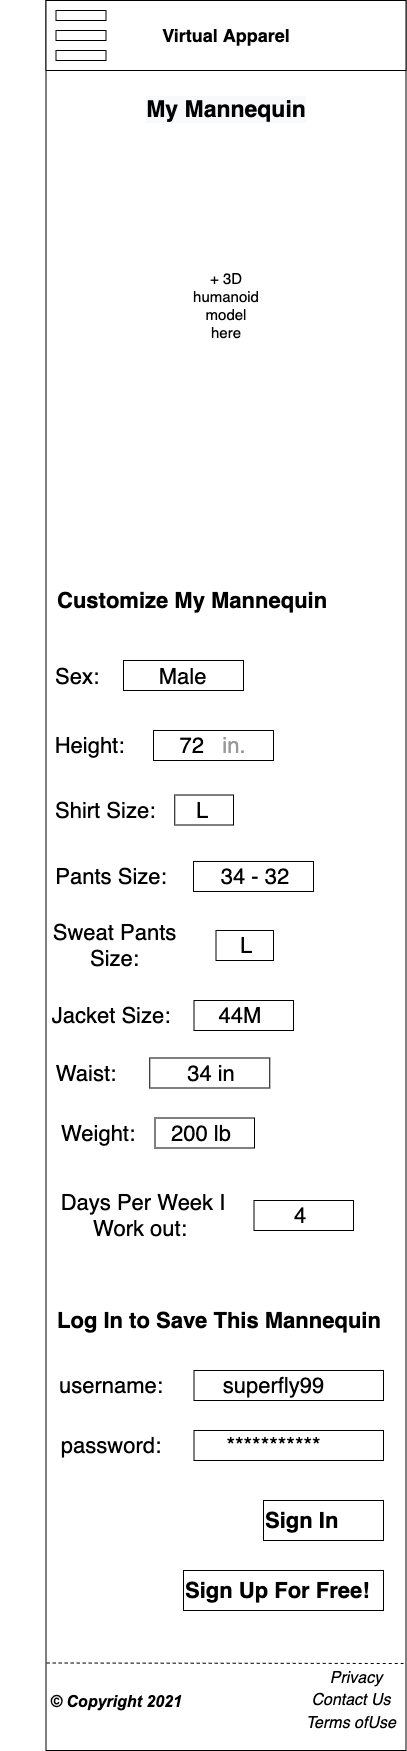

The diagram above was exported from draw.io. Its source (the exported page's mxGraphModel, read from the mxfile embedded in the PNG):
<mxGraphModel dx="1515" dy="1535" grid="1" gridSize="10" guides="1" tooltips="1" connect="1" arrows="1" fold="1" page="1" pageScale="1" pageWidth="850" pageHeight="1100" math="0" shadow="0">
  <root>
    <mxCell id="0" />
    <mxCell id="1" parent="0" />
    <mxCell id="2" value="" style="rounded=0;whiteSpace=wrap;html=1;direction=south;textOpacity=0;" vertex="1" parent="1">
      <mxGeometry x="1432.5" y="100" width="360" height="1750" as="geometry" />
    </mxCell>
    <mxCell id="3" value="&lt;h2&gt;Virtual Apparel&lt;/h2&gt;" style="rounded=0;whiteSpace=wrap;html=1;" vertex="1" parent="1">
      <mxGeometry x="1432.5" y="100" width="360" height="70" as="geometry" />
    </mxCell>
    <mxCell id="4" value="" style="rounded=0;whiteSpace=wrap;html=1;" vertex="1" parent="1">
      <mxGeometry x="1442.5" y="130" width="50" height="10" as="geometry" />
    </mxCell>
    <mxCell id="5" value="" style="rounded=0;whiteSpace=wrap;html=1;" vertex="1" parent="1">
      <mxGeometry x="1442.5" y="110" width="50" height="10" as="geometry" />
    </mxCell>
    <mxCell id="6" value="" style="rounded=0;whiteSpace=wrap;html=1;" vertex="1" parent="1">
      <mxGeometry x="1442.5" y="150" width="50" height="10" as="geometry" />
    </mxCell>
    <mxCell id="7" value="&lt;h2 style=&quot;color: rgb(0 , 0 , 0) ; font-family: &amp;#34;helvetica&amp;#34; ; font-style: normal ; letter-spacing: normal ; text-indent: 0px ; text-transform: none ; word-spacing: 0px ; background-color: rgb(248 , 249 , 250) ; font-size: 23px&quot;&gt;My Mannequin&lt;/h2&gt;" style="text;whiteSpace=wrap;html=1;align=center;fontSize=20;" vertex="1" parent="1">
      <mxGeometry x="1502.5" y="170" width="220" height="60" as="geometry" />
    </mxCell>
    <mxCell id="8" value="+ 3D humanoid model here" style="text;html=1;strokeColor=none;fillColor=none;align=center;verticalAlign=middle;whiteSpace=wrap;rounded=0;fontSize=15;" vertex="1" parent="1">
      <mxGeometry x="1582.5" y="390" width="60" height="30" as="geometry" />
    </mxCell>
    <mxCell id="9" value="Customize My Mannequin" style="text;html=1;strokeColor=none;fillColor=none;align=left;verticalAlign=middle;whiteSpace=wrap;rounded=0;fontSize=22;fontStyle=1" vertex="1" parent="1">
      <mxGeometry x="1442.5" y="670" width="297.5" height="60" as="geometry" />
    </mxCell>
    <mxCell id="10" value="Sex:" style="text;html=1;strokeColor=none;fillColor=none;align=center;verticalAlign=middle;whiteSpace=wrap;rounded=0;fontSize=22;" vertex="1" parent="1">
      <mxGeometry x="1432.5" y="760.98" width="62.5" height="30" as="geometry" />
    </mxCell>
    <mxCell id="11" value="sdaf" style="rounded=0;whiteSpace=wrap;html=1;fontSize=22;fillColor=#FFFFFF;align=left;fontColor=#FFFFFF;gradientColor=#FFFFFF;" vertex="1" parent="1">
      <mxGeometry x="1510" y="760" width="120" height="30" as="geometry" />
    </mxCell>
    <mxCell id="12" value="&amp;nbsp;Male" style="text;html=1;strokeColor=none;fillColor=none;align=center;verticalAlign=middle;whiteSpace=wrap;rounded=0;fontSize=22;fontColor=#000000;" vertex="1" parent="1">
      <mxGeometry x="1502.5" y="760.98" width="127.5" height="30" as="geometry" />
    </mxCell>
    <mxCell id="13" value="Height:" style="text;html=1;strokeColor=none;fillColor=none;align=center;verticalAlign=middle;whiteSpace=wrap;rounded=0;fontSize=22;" vertex="1" parent="1">
      <mxGeometry x="1432.5" y="830" width="87.5" height="30" as="geometry" />
    </mxCell>
    <mxCell id="14" value="sdaf" style="rounded=0;whiteSpace=wrap;html=1;fontSize=22;fillColor=#FFFFFF;align=left;fontColor=#FFFFFF;gradientColor=#FFFFFF;" vertex="1" parent="1">
      <mxGeometry x="1540" y="830" width="120" height="30" as="geometry" />
    </mxCell>
    <mxCell id="15" value="&amp;nbsp;72&amp;nbsp; &amp;nbsp;&lt;font color=&quot;#999999&quot;&gt;in.&lt;/font&gt;" style="text;html=1;strokeColor=none;fillColor=none;align=center;verticalAlign=middle;whiteSpace=wrap;rounded=0;fontSize=22;fontColor=#000000;" vertex="1" parent="1">
      <mxGeometry x="1532.5" y="830" width="127.5" height="30" as="geometry" />
    </mxCell>
    <mxCell id="16" value="Shirt Size:" style="text;html=1;strokeColor=none;fillColor=none;align=left;verticalAlign=middle;whiteSpace=wrap;rounded=0;fontSize=22;" vertex="1" parent="1">
      <mxGeometry x="1440" y="895.49" width="110" height="30" as="geometry" />
    </mxCell>
    <mxCell id="17" value="sdaf" style="rounded=0;whiteSpace=wrap;html=1;fontSize=22;fillColor=#FFFFFF;align=left;fontColor=#FFFFFF;gradientColor=#FFFFFF;" vertex="1" parent="1">
      <mxGeometry x="1561.25" y="894.51" width="58.75" height="30" as="geometry" />
    </mxCell>
    <mxCell id="18" value="L" style="text;html=1;strokeColor=none;fillColor=none;align=center;verticalAlign=middle;whiteSpace=wrap;rounded=0;fontSize=22;fontColor=#000000;" vertex="1" parent="1">
      <mxGeometry x="1557.5" y="895.49" width="62.5" height="30" as="geometry" />
    </mxCell>
    <mxCell id="19" value="Pants Size:" style="text;html=1;strokeColor=none;fillColor=none;align=center;verticalAlign=middle;whiteSpace=wrap;rounded=0;fontSize=22;" vertex="1" parent="1">
      <mxGeometry x="1412.5" y="960.98" width="170" height="30" as="geometry" />
    </mxCell>
    <mxCell id="20" value="sdaf" style="rounded=0;whiteSpace=wrap;html=1;fontSize=22;fillColor=#FFFFFF;align=left;fontColor=#FFFFFF;gradientColor=#FFFFFF;" vertex="1" parent="1">
      <mxGeometry x="1580" y="960.98" width="120" height="30" as="geometry" />
    </mxCell>
    <mxCell id="21" value="34 - 32" style="text;html=1;strokeColor=none;fillColor=none;align=center;verticalAlign=middle;whiteSpace=wrap;rounded=0;fontSize=22;fontColor=#000000;" vertex="1" parent="1">
      <mxGeometry x="1583.75" y="960.98" width="116.25" height="30" as="geometry" />
    </mxCell>
    <mxCell id="22" value="Sweat Pants Size:" style="text;html=1;strokeColor=none;fillColor=none;align=center;verticalAlign=middle;whiteSpace=wrap;rounded=0;fontSize=22;" vertex="1" parent="1">
      <mxGeometry x="1413" y="1030" width="177" height="30" as="geometry" />
    </mxCell>
    <mxCell id="23" value="sdaf" style="rounded=0;whiteSpace=wrap;html=1;fontSize=22;fillColor=#FFFFFF;align=left;fontColor=#FFFFFF;gradientColor=#FFFFFF;" vertex="1" parent="1">
      <mxGeometry x="1602.5" y="1030" width="57.5" height="30" as="geometry" />
    </mxCell>
    <mxCell id="24" value="L" style="text;html=1;strokeColor=none;fillColor=none;align=center;verticalAlign=middle;whiteSpace=wrap;rounded=0;fontSize=22;fontColor=#000000;" vertex="1" parent="1">
      <mxGeometry x="1606.25" y="1030" width="53.75" height="30" as="geometry" />
    </mxCell>
    <mxCell id="25" value="Jacket Size:" style="text;html=1;strokeColor=none;fillColor=none;align=center;verticalAlign=middle;whiteSpace=wrap;rounded=0;fontSize=22;" vertex="1" parent="1">
      <mxGeometry x="1413" y="1100" width="170" height="30" as="geometry" />
    </mxCell>
    <mxCell id="26" value="sdaf" style="rounded=0;whiteSpace=wrap;html=1;fontSize=22;fillColor=#FFFFFF;align=left;fontColor=#FFFFFF;gradientColor=#FFFFFF;" vertex="1" parent="1">
      <mxGeometry x="1580.5" y="1100" width="99.5" height="30" as="geometry" />
    </mxCell>
    <mxCell id="27" value="44M" style="text;html=1;strokeColor=none;fillColor=none;align=center;verticalAlign=middle;whiteSpace=wrap;rounded=0;fontSize=22;fontColor=#000000;" vertex="1" parent="1">
      <mxGeometry x="1584.25" y="1100" width="85.75" height="30" as="geometry" />
    </mxCell>
    <mxCell id="28" value="Waist:" style="text;html=1;strokeColor=none;fillColor=none;align=center;verticalAlign=middle;whiteSpace=wrap;rounded=0;fontSize=22;" vertex="1" parent="1">
      <mxGeometry x="1387.5" y="1157.5" width="170" height="30" as="geometry" />
    </mxCell>
    <mxCell id="29" value="sdaf" style="rounded=0;whiteSpace=wrap;html=1;fontSize=22;fillColor=#FFFFFF;align=left;fontColor=#FFFFFF;gradientColor=#FFFFFF;" vertex="1" parent="1">
      <mxGeometry x="1536.25" y="1157.5" width="120" height="30" as="geometry" />
    </mxCell>
    <mxCell id="30" value="34 in" style="text;html=1;strokeColor=none;fillColor=none;align=center;verticalAlign=middle;whiteSpace=wrap;rounded=0;fontSize=22;fontColor=#000000;" vertex="1" parent="1">
      <mxGeometry x="1540" y="1157.5" width="116.25" height="30" as="geometry" />
    </mxCell>
    <mxCell id="31" value="Weight:" style="text;html=1;strokeColor=none;fillColor=none;align=center;verticalAlign=middle;whiteSpace=wrap;rounded=0;fontSize=22;" vertex="1" parent="1">
      <mxGeometry x="1400" y="1217.5" width="170" height="30" as="geometry" />
    </mxCell>
    <mxCell id="32" value="sdaf" style="rounded=0;whiteSpace=wrap;html=1;fontSize=22;fillColor=#FFFFFF;align=left;fontColor=#FFFFFF;gradientColor=#FFFFFF;" vertex="1" parent="1">
      <mxGeometry x="1541.5" y="1217.5" width="99.5" height="30" as="geometry" />
    </mxCell>
    <mxCell id="33" value="200 lb" style="text;html=1;strokeColor=none;fillColor=none;align=center;verticalAlign=middle;whiteSpace=wrap;rounded=0;fontSize=22;fontColor=#000000;" vertex="1" parent="1">
      <mxGeometry x="1545.25" y="1217.5" width="85.75" height="30" as="geometry" />
    </mxCell>
    <mxCell id="34" value="Days Per Week I Work out:&amp;nbsp;" style="text;html=1;strokeColor=none;fillColor=none;align=center;verticalAlign=middle;whiteSpace=wrap;rounded=0;fontSize=22;" vertex="1" parent="1">
      <mxGeometry x="1440" y="1300" width="180" height="30" as="geometry" />
    </mxCell>
    <mxCell id="35" value="sdaf" style="rounded=0;whiteSpace=wrap;html=1;fontSize=22;fillColor=#FFFFFF;align=left;fontColor=#FFFFFF;gradientColor=#FFFFFF;" vertex="1" parent="1">
      <mxGeometry x="1640.5" y="1300" width="99.5" height="30" as="geometry" />
    </mxCell>
    <mxCell id="36" value="4" style="text;html=1;strokeColor=none;fillColor=none;align=center;verticalAlign=middle;whiteSpace=wrap;rounded=0;fontSize=22;fontColor=#000000;" vertex="1" parent="1">
      <mxGeometry x="1644.25" y="1300" width="85.75" height="30" as="geometry" />
    </mxCell>
    <mxCell id="37" value="username:" style="text;html=1;strokeColor=none;fillColor=none;align=center;verticalAlign=middle;whiteSpace=wrap;rounded=0;fontSize=22;" vertex="1" parent="1">
      <mxGeometry x="1413" y="1470" width="170" height="30" as="geometry" />
    </mxCell>
    <mxCell id="38" value="sdaf" style="rounded=0;whiteSpace=wrap;html=1;fontSize=22;fillColor=#FFFFFF;align=left;fontColor=#FFFFFF;gradientColor=#FFFFFF;" vertex="1" parent="1">
      <mxGeometry x="1580.5" y="1470" width="189.5" height="30" as="geometry" />
    </mxCell>
    <mxCell id="39" value="superfly99" style="text;html=1;strokeColor=none;fillColor=none;align=center;verticalAlign=middle;whiteSpace=wrap;rounded=0;fontSize=22;fontColor=#000000;" vertex="1" parent="1">
      <mxGeometry x="1580.5" y="1470" width="158.75" height="30" as="geometry" />
    </mxCell>
    <mxCell id="40" value="password:" style="text;html=1;strokeColor=none;fillColor=none;align=center;verticalAlign=middle;whiteSpace=wrap;rounded=0;fontSize=22;" vertex="1" parent="1">
      <mxGeometry x="1413" y="1530" width="170" height="30" as="geometry" />
    </mxCell>
    <mxCell id="41" value="sdaf" style="rounded=0;whiteSpace=wrap;html=1;fontSize=22;fillColor=#FFFFFF;align=left;fontColor=#FFFFFF;gradientColor=#FFFFFF;" vertex="1" parent="1">
      <mxGeometry x="1580.5" y="1530" width="189.5" height="30" as="geometry" />
    </mxCell>
    <mxCell id="42" value="***********" style="text;html=1;strokeColor=none;fillColor=none;align=center;verticalAlign=middle;whiteSpace=wrap;rounded=0;fontSize=22;fontColor=#000000;" vertex="1" parent="1">
      <mxGeometry x="1580.5" y="1530" width="158.75" height="30" as="geometry" />
    </mxCell>
    <mxCell id="43" value="&lt;b&gt;&lt;font color=&quot;#000000&quot;&gt;Sign Up For Free!&lt;/font&gt;&lt;/b&gt;" style="rounded=0;whiteSpace=wrap;html=1;fontSize=22;fontColor=#999999;fillColor=#FFFFFF;gradientColor=#FFFFFF;align=left;" vertex="1" parent="1">
      <mxGeometry x="1570" y="1670" width="200" height="40" as="geometry" />
    </mxCell>
    <mxCell id="44" value="&lt;b&gt;&lt;font color=&quot;#000000&quot;&gt;Sign In&lt;/font&gt;&lt;/b&gt;" style="rounded=0;whiteSpace=wrap;html=1;fontSize=22;fontColor=#999999;fillColor=#FFFFFF;gradientColor=#FFFFFF;align=left;" vertex="1" parent="1">
      <mxGeometry x="1650" y="1600" width="120" height="40" as="geometry" />
    </mxCell>
    <mxCell id="45" value="Log In to Save This Mannequin" style="text;html=1;strokeColor=none;fillColor=none;align=left;verticalAlign=middle;whiteSpace=wrap;rounded=0;fontSize=22;fontStyle=1" vertex="1" parent="1">
      <mxGeometry x="1442.5" y="1390" width="337.5" height="60" as="geometry" />
    </mxCell>
    <mxCell id="46" value="&lt;font style=&quot;font-size: 16px;&quot;&gt;&lt;i style=&quot;font-size: 16px;&quot;&gt;&lt;b style=&quot;font-size: 16px;&quot;&gt;&lt;span style=&quot;font-family: roboto, arial, sans-serif; text-align: left; font-size: 16px;&quot;&gt;© &lt;/span&gt;&lt;span style=&quot;font-family: roboto, arial, sans-serif; text-align: left; font-size: 16px;&quot;&gt;Copyright 2021&lt;/span&gt;&lt;/b&gt;&lt;/i&gt;&lt;/font&gt;" style="text;html=1;strokeColor=none;fillColor=none;align=center;verticalAlign=middle;whiteSpace=wrap;rounded=0;labelBackgroundColor=default;fontSize=16;fontColor=#000000;" vertex="1" parent="1">
      <mxGeometry x="1413" y="1787.5" width="180" height="27.5" as="geometry" />
    </mxCell>
    <mxCell id="47" value="&lt;i&gt;Privacy&lt;/i&gt;" style="text;html=1;strokeColor=none;fillColor=none;align=center;verticalAlign=middle;whiteSpace=wrap;rounded=0;fontSize=16;" vertex="1" parent="1">
      <mxGeometry x="1723" y="1767.5" width="40" height="20" as="geometry" />
    </mxCell>
    <mxCell id="48" value="&lt;i&gt;Contact Us&lt;/i&gt;" style="text;html=1;strokeColor=none;fillColor=none;align=center;verticalAlign=middle;whiteSpace=wrap;rounded=0;fontSize=16;" vertex="1" parent="1">
      <mxGeometry x="1693" y="1785" width="90" height="30" as="geometry" />
    </mxCell>
    <mxCell id="49" value="&lt;i&gt;Terms ofUse&lt;/i&gt;" style="text;html=1;strokeColor=none;fillColor=none;align=center;verticalAlign=middle;whiteSpace=wrap;rounded=0;fontSize=16;" vertex="1" parent="1">
      <mxGeometry x="1688" y="1807.5" width="100" height="30" as="geometry" />
    </mxCell>
    <mxCell id="50" value="" style="endArrow=none;dashed=1;html=1;rounded=0;fontSize=22;fontColor=#000000;exitX=0.95;exitY=0.998;exitDx=0;exitDy=0;exitPerimeter=0;" edge="1" source="2" parent="1">
      <mxGeometry width="50" height="50" relative="1" as="geometry">
        <mxPoint x="1594.25" y="1767.5" as="sourcePoint" />
        <mxPoint x="1790" y="1763" as="targetPoint" />
      </mxGeometry>
    </mxCell>
  </root>
</mxGraphModel>